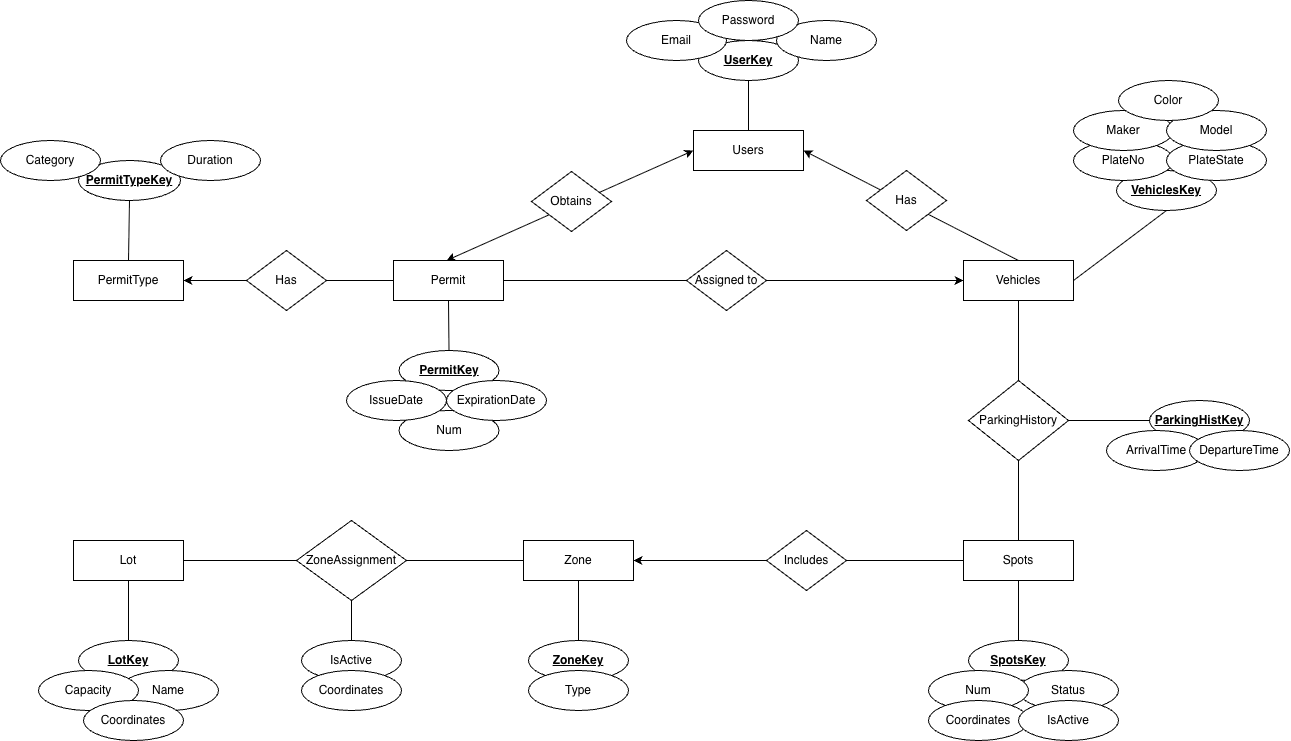

The diagram above was exported from draw.io. Its source (the exported page's mxGraphModel, read from the mxfile embedded in the PNG):
<mxGraphModel dx="849" dy="561" grid="1" gridSize="10" guides="1" tooltips="1" connect="1" arrows="1" fold="1" page="1" pageScale="1" pageWidth="1654" pageHeight="1169" math="0" shadow="0">
  <root>
    <mxCell id="0" />
    <mxCell id="1" parent="0" />
    <mxCell id="FtRLeBaGRkh9iBBNaxjK-1" value="Permit" style="rounded=0;whiteSpace=wrap;html=1;" parent="1" vertex="1">
      <mxGeometry x="573" y="430" width="110" height="40" as="geometry" />
    </mxCell>
    <mxCell id="FtRLeBaGRkh9iBBNaxjK-2" value="PermitType" style="rounded=0;whiteSpace=wrap;html=1;" parent="1" vertex="1">
      <mxGeometry x="253" y="430" width="110" height="40" as="geometry" />
    </mxCell>
    <mxCell id="FtRLeBaGRkh9iBBNaxjK-3" value="Users" style="rounded=0;whiteSpace=wrap;html=1;" parent="1" vertex="1">
      <mxGeometry x="873" y="300" width="110" height="40" as="geometry" />
    </mxCell>
    <mxCell id="FtRLeBaGRkh9iBBNaxjK-4" value="Vehicles" style="rounded=0;whiteSpace=wrap;html=1;" parent="1" vertex="1">
      <mxGeometry x="1143" y="430" width="110" height="40" as="geometry" />
    </mxCell>
    <mxCell id="FtRLeBaGRkh9iBBNaxjK-5" value="Spots" style="rounded=0;whiteSpace=wrap;html=1;" parent="1" vertex="1">
      <mxGeometry x="1143" y="710" width="110" height="40" as="geometry" />
    </mxCell>
    <mxCell id="FtRLeBaGRkh9iBBNaxjK-6" value="Zone" style="rounded=0;whiteSpace=wrap;html=1;" parent="1" vertex="1">
      <mxGeometry x="703" y="710" width="110" height="40" as="geometry" />
    </mxCell>
    <mxCell id="FtRLeBaGRkh9iBBNaxjK-7" value="Lot" style="rounded=0;whiteSpace=wrap;html=1;" parent="1" vertex="1">
      <mxGeometry x="253" y="710" width="110" height="40" as="geometry" />
    </mxCell>
    <mxCell id="FtRLeBaGRkh9iBBNaxjK-10" value="" style="endArrow=classic;html=1;rounded=0;entryX=1;entryY=0.5;entryDx=0;entryDy=0;exitX=0.5;exitY=0;exitDx=0;exitDy=0;" parent="1" source="FtRLeBaGRkh9iBBNaxjK-4" target="FtRLeBaGRkh9iBBNaxjK-3" edge="1">
      <mxGeometry width="50" height="50" relative="1" as="geometry">
        <mxPoint x="1193" y="420" as="sourcePoint" />
        <mxPoint x="1243" y="370" as="targetPoint" />
      </mxGeometry>
    </mxCell>
    <mxCell id="FtRLeBaGRkh9iBBNaxjK-11" value="" style="endArrow=classic;html=1;rounded=0;exitX=1;exitY=0.5;exitDx=0;exitDy=0;entryX=0;entryY=0.5;entryDx=0;entryDy=0;" parent="1" source="FtRLeBaGRkh9iBBNaxjK-1" target="FtRLeBaGRkh9iBBNaxjK-4" edge="1">
      <mxGeometry width="50" height="50" relative="1" as="geometry">
        <mxPoint x="923" y="450" as="sourcePoint" />
        <mxPoint x="973" y="400" as="targetPoint" />
      </mxGeometry>
    </mxCell>
    <mxCell id="FtRLeBaGRkh9iBBNaxjK-12" value="" style="endArrow=classic;html=1;rounded=0;exitX=0;exitY=0.5;exitDx=0;exitDy=0;entryX=1;entryY=0.5;entryDx=0;entryDy=0;" parent="1" source="FtRLeBaGRkh9iBBNaxjK-1" target="FtRLeBaGRkh9iBBNaxjK-2" edge="1">
      <mxGeometry width="50" height="50" relative="1" as="geometry">
        <mxPoint x="513" y="450" as="sourcePoint" />
        <mxPoint x="563" y="400" as="targetPoint" />
      </mxGeometry>
    </mxCell>
    <mxCell id="FtRLeBaGRkh9iBBNaxjK-13" value="" style="endArrow=none;html=1;rounded=0;exitX=0.5;exitY=0;exitDx=0;exitDy=0;entryX=0.5;entryY=1;entryDx=0;entryDy=0;" parent="1" source="FtRLeBaGRkh9iBBNaxjK-5" target="FtRLeBaGRkh9iBBNaxjK-4" edge="1">
      <mxGeometry width="50" height="50" relative="1" as="geometry">
        <mxPoint x="1156" y="520" as="sourcePoint" />
        <mxPoint x="1206" y="470" as="targetPoint" />
      </mxGeometry>
    </mxCell>
    <mxCell id="FtRLeBaGRkh9iBBNaxjK-14" value="" style="endArrow=none;html=1;rounded=0;exitX=1;exitY=0.5;exitDx=0;exitDy=0;entryX=0;entryY=0.5;entryDx=0;entryDy=0;" parent="1" source="FtRLeBaGRkh9iBBNaxjK-7" target="FtRLeBaGRkh9iBBNaxjK-6" edge="1">
      <mxGeometry width="50" height="50" relative="1" as="geometry">
        <mxPoint x="766" y="670" as="sourcePoint" />
        <mxPoint x="816" y="620" as="targetPoint" />
      </mxGeometry>
    </mxCell>
    <mxCell id="FtRLeBaGRkh9iBBNaxjK-15" value="" style="endArrow=classic;html=1;rounded=0;exitX=0;exitY=0.5;exitDx=0;exitDy=0;" parent="1" source="FtRLeBaGRkh9iBBNaxjK-5" target="FtRLeBaGRkh9iBBNaxjK-6" edge="1">
      <mxGeometry width="50" height="50" relative="1" as="geometry">
        <mxPoint x="766" y="670" as="sourcePoint" />
        <mxPoint x="816" y="620" as="targetPoint" />
      </mxGeometry>
    </mxCell>
    <mxCell id="FtRLeBaGRkh9iBBNaxjK-16" value="&lt;b&gt;&lt;u&gt;PermitTypeKey&lt;/u&gt;&lt;/b&gt;" style="ellipse;whiteSpace=wrap;html=1;" parent="1" vertex="1">
      <mxGeometry x="258" y="330" width="102" height="40" as="geometry" />
    </mxCell>
    <mxCell id="FtRLeBaGRkh9iBBNaxjK-17" value="Category" style="ellipse;whiteSpace=wrap;html=1;" parent="1" vertex="1">
      <mxGeometry x="180" y="310" width="100" height="40" as="geometry" />
    </mxCell>
    <mxCell id="FtRLeBaGRkh9iBBNaxjK-18" value="Duration" style="ellipse;whiteSpace=wrap;html=1;" parent="1" vertex="1">
      <mxGeometry x="340" y="310" width="100" height="40" as="geometry" />
    </mxCell>
    <mxCell id="FtRLeBaGRkh9iBBNaxjK-19" value="" style="endArrow=none;html=1;rounded=0;exitX=0.5;exitY=0;exitDx=0;exitDy=0;entryX=0.5;entryY=1;entryDx=0;entryDy=0;" parent="1" source="FtRLeBaGRkh9iBBNaxjK-2" target="FtRLeBaGRkh9iBBNaxjK-16" edge="1">
      <mxGeometry width="50" height="50" relative="1" as="geometry">
        <mxPoint x="506" y="500" as="sourcePoint" />
        <mxPoint x="556" y="450" as="targetPoint" />
      </mxGeometry>
    </mxCell>
    <mxCell id="FtRLeBaGRkh9iBBNaxjK-20" value="&lt;b&gt;&lt;u&gt;PermitKey&lt;/u&gt;&lt;/b&gt;" style="ellipse;whiteSpace=wrap;html=1;" parent="1" vertex="1">
      <mxGeometry x="578.5" y="520" width="100" height="40" as="geometry" />
    </mxCell>
    <mxCell id="FtRLeBaGRkh9iBBNaxjK-24" value="Num" style="ellipse;whiteSpace=wrap;html=1;" parent="1" vertex="1">
      <mxGeometry x="578.5" y="580" width="100" height="40" as="geometry" />
    </mxCell>
    <mxCell id="FtRLeBaGRkh9iBBNaxjK-25" value="IssueDate" style="ellipse;whiteSpace=wrap;html=1;" parent="1" vertex="1">
      <mxGeometry x="526" y="550" width="100" height="40" as="geometry" />
    </mxCell>
    <mxCell id="FtRLeBaGRkh9iBBNaxjK-26" value="ExpirationDate" style="ellipse;whiteSpace=wrap;html=1;" parent="1" vertex="1">
      <mxGeometry x="626" y="550" width="100" height="40" as="geometry" />
    </mxCell>
    <mxCell id="FtRLeBaGRkh9iBBNaxjK-27" value="" style="endArrow=none;html=1;rounded=0;exitX=0.5;exitY=0;exitDx=0;exitDy=0;entryX=0.5;entryY=1;entryDx=0;entryDy=0;" parent="1" source="FtRLeBaGRkh9iBBNaxjK-20" target="FtRLeBaGRkh9iBBNaxjK-1" edge="1">
      <mxGeometry width="50" height="50" relative="1" as="geometry">
        <mxPoint x="606" y="500" as="sourcePoint" />
        <mxPoint x="656" y="450" as="targetPoint" />
      </mxGeometry>
    </mxCell>
    <mxCell id="FtRLeBaGRkh9iBBNaxjK-28" value="&lt;u&gt;&lt;b&gt;UserKey&lt;/b&gt;&lt;/u&gt;" style="ellipse;whiteSpace=wrap;html=1;" parent="1" vertex="1">
      <mxGeometry x="878" y="210" width="100" height="40" as="geometry" />
    </mxCell>
    <mxCell id="FtRLeBaGRkh9iBBNaxjK-29" value="Name&lt;span style=&quot;color: rgba(0, 0, 0, 0); font-family: monospace; font-size: 0px; text-align: start; text-wrap-mode: nowrap;&quot;&gt;%3CmxGraphModel%3E%3Croot%3E%3CmxCell%20id%3D%220%22%2F%3E%3CmxCell%20id%3D%221%22%20parent%3D%220%22%2F%3E%3CmxCell%20id%3D%222%22%20value%3D%22P_ExpirationDate%22%20style%3D%22ellipse%3BwhiteSpace%3Dwrap%3Bhtml%3D1%3B%22%20vertex%3D%221%22%20parent%3D%221%22%3E%3CmxGeometry%20x%3D%22745.5%22%20y%3D%22710%22%20width%3D%22100%22%20height%3D%2240%22%20as%3D%22geometry%22%2F%3E%3C%2FmxCell%3E%3C%2Froot%3E%3C%2FmxGraphModel%3E&lt;/span&gt;" style="ellipse;whiteSpace=wrap;html=1;" parent="1" vertex="1">
      <mxGeometry x="956" y="190" width="100" height="40" as="geometry" />
    </mxCell>
    <mxCell id="FtRLeBaGRkh9iBBNaxjK-30" value="Email&lt;span style=&quot;color: rgba(0, 0, 0, 0); font-family: monospace; font-size: 0px; text-align: start; text-wrap-mode: nowrap;&quot;&gt;%3CmxGraphModel%3E%3Croot%3E%3CmxCell%20id%3D%220%22%2F%3E%3CmxCell%20id%3D%221%22%20parent%3D%220%22%2F%3E%3CmxCell%20id%3D%222%22%20value%3D%22P_ExpirationDate%22%20style%3D%22ellipse%3BwhiteSpace%3Dwrap%3Bhtml%3D1%3B%22%20vertex%3D%221%22%20parent%3D%221%22%3E%3CmxGeometry%20x%3D%22745.5%22%20y%3D%22710%22%20width%3D%22100%22%20height%3D%2240%22%20as%3D%22geometry%22%2F%3E%3C%2FmxCell%3E%3C%2Froot%3E%3C%2FmxGraphModel%3E&lt;/span&gt;" style="ellipse;whiteSpace=wrap;html=1;" parent="1" vertex="1">
      <mxGeometry x="806" y="190" width="100" height="40" as="geometry" />
    </mxCell>
    <mxCell id="FtRLeBaGRkh9iBBNaxjK-31" value="" style="endArrow=none;html=1;rounded=0;exitX=0.5;exitY=0;exitDx=0;exitDy=0;entryX=0.5;entryY=1;entryDx=0;entryDy=0;" parent="1" source="FtRLeBaGRkh9iBBNaxjK-3" target="FtRLeBaGRkh9iBBNaxjK-28" edge="1">
      <mxGeometry width="50" height="50" relative="1" as="geometry">
        <mxPoint x="886" y="300" as="sourcePoint" />
        <mxPoint x="936" y="250" as="targetPoint" />
      </mxGeometry>
    </mxCell>
    <mxCell id="FtRLeBaGRkh9iBBNaxjK-33" value="&lt;u&gt;&lt;b&gt;VehiclesKey&lt;/b&gt;&lt;/u&gt;" style="ellipse;whiteSpace=wrap;html=1;" parent="1" vertex="1">
      <mxGeometry x="1296" y="340" width="100" height="40" as="geometry" />
    </mxCell>
    <mxCell id="FtRLeBaGRkh9iBBNaxjK-34" value="PlateNo" style="ellipse;whiteSpace=wrap;html=1;" parent="1" vertex="1">
      <mxGeometry x="1253" y="310" width="100" height="40" as="geometry" />
    </mxCell>
    <mxCell id="FtRLeBaGRkh9iBBNaxjK-36" value="PlateState" style="ellipse;whiteSpace=wrap;html=1;" parent="1" vertex="1">
      <mxGeometry x="1346" y="310" width="100" height="40" as="geometry" />
    </mxCell>
    <mxCell id="FtRLeBaGRkh9iBBNaxjK-37" value="Maker" style="ellipse;whiteSpace=wrap;html=1;" parent="1" vertex="1">
      <mxGeometry x="1253" y="280" width="100" height="40" as="geometry" />
    </mxCell>
    <mxCell id="FtRLeBaGRkh9iBBNaxjK-38" value="Model" style="ellipse;whiteSpace=wrap;html=1;" parent="1" vertex="1">
      <mxGeometry x="1346" y="280" width="100" height="40" as="geometry" />
    </mxCell>
    <mxCell id="FtRLeBaGRkh9iBBNaxjK-39" value="Color" style="ellipse;whiteSpace=wrap;html=1;" parent="1" vertex="1">
      <mxGeometry x="1298" y="250" width="100" height="40" as="geometry" />
    </mxCell>
    <mxCell id="FtRLeBaGRkh9iBBNaxjK-41" value="" style="endArrow=none;html=1;rounded=0;exitX=1;exitY=0.5;exitDx=0;exitDy=0;entryX=0.5;entryY=1;entryDx=0;entryDy=0;" parent="1" source="FtRLeBaGRkh9iBBNaxjK-4" target="FtRLeBaGRkh9iBBNaxjK-33" edge="1">
      <mxGeometry width="50" height="50" relative="1" as="geometry">
        <mxPoint x="1346" y="420" as="sourcePoint" />
        <mxPoint x="1396" y="370" as="targetPoint" />
      </mxGeometry>
    </mxCell>
    <mxCell id="FtRLeBaGRkh9iBBNaxjK-42" value="&lt;u&gt;&lt;b&gt;SpotsKey&lt;/b&gt;&lt;/u&gt;" style="ellipse;whiteSpace=wrap;html=1;" parent="1" vertex="1">
      <mxGeometry x="1148" y="810" width="100" height="40" as="geometry" />
    </mxCell>
    <mxCell id="FtRLeBaGRkh9iBBNaxjK-44" value="Status" style="ellipse;whiteSpace=wrap;html=1;" parent="1" vertex="1">
      <mxGeometry x="1198" y="840" width="100" height="40" as="geometry" />
    </mxCell>
    <mxCell id="FtRLeBaGRkh9iBBNaxjK-45" value="Num" style="ellipse;whiteSpace=wrap;html=1;" parent="1" vertex="1">
      <mxGeometry x="1108" y="840" width="100" height="40" as="geometry" />
    </mxCell>
    <mxCell id="FtRLeBaGRkh9iBBNaxjK-46" value="Coordinates" style="ellipse;whiteSpace=wrap;html=1;" parent="1" vertex="1">
      <mxGeometry x="1108" y="870" width="100" height="40" as="geometry" />
    </mxCell>
    <mxCell id="FtRLeBaGRkh9iBBNaxjK-48" value="" style="endArrow=none;html=1;rounded=0;exitX=0.5;exitY=0;exitDx=0;exitDy=0;entryX=0.5;entryY=1;entryDx=0;entryDy=0;" parent="1" source="FtRLeBaGRkh9iBBNaxjK-42" target="FtRLeBaGRkh9iBBNaxjK-5" edge="1">
      <mxGeometry width="50" height="50" relative="1" as="geometry">
        <mxPoint x="1116" y="770" as="sourcePoint" />
        <mxPoint x="1166" y="720" as="targetPoint" />
      </mxGeometry>
    </mxCell>
    <mxCell id="FtRLeBaGRkh9iBBNaxjK-49" value="&lt;u&gt;&lt;b&gt;ZoneKey&lt;/b&gt;&lt;/u&gt;" style="ellipse;whiteSpace=wrap;html=1;" parent="1" vertex="1">
      <mxGeometry x="708" y="810" width="100" height="40" as="geometry" />
    </mxCell>
    <mxCell id="FtRLeBaGRkh9iBBNaxjK-51" value="Type" style="ellipse;whiteSpace=wrap;html=1;" parent="1" vertex="1">
      <mxGeometry x="708" y="840" width="100" height="40" as="geometry" />
    </mxCell>
    <mxCell id="FtRLeBaGRkh9iBBNaxjK-52" value="" style="endArrow=none;html=1;rounded=0;exitX=0.5;exitY=0;exitDx=0;exitDy=0;entryX=0.5;entryY=1;entryDx=0;entryDy=0;" parent="1" source="FtRLeBaGRkh9iBBNaxjK-49" target="FtRLeBaGRkh9iBBNaxjK-6" edge="1">
      <mxGeometry width="50" height="50" relative="1" as="geometry">
        <mxPoint x="886" y="820" as="sourcePoint" />
        <mxPoint x="936" y="770" as="targetPoint" />
      </mxGeometry>
    </mxCell>
    <mxCell id="FtRLeBaGRkh9iBBNaxjK-53" value="&lt;u&gt;&lt;b&gt;LotKey&lt;/b&gt;&lt;/u&gt;" style="ellipse;whiteSpace=wrap;html=1;" parent="1" vertex="1">
      <mxGeometry x="258" y="810" width="100" height="40" as="geometry" />
    </mxCell>
    <mxCell id="FtRLeBaGRkh9iBBNaxjK-54" value="Name" style="ellipse;whiteSpace=wrap;html=1;" parent="1" vertex="1">
      <mxGeometry x="298" y="840" width="100" height="40" as="geometry" />
    </mxCell>
    <mxCell id="FtRLeBaGRkh9iBBNaxjK-55" value="Capacity" style="ellipse;whiteSpace=wrap;html=1;" parent="1" vertex="1">
      <mxGeometry x="218" y="840" width="100" height="40" as="geometry" />
    </mxCell>
    <mxCell id="FtRLeBaGRkh9iBBNaxjK-56" value="" style="endArrow=none;html=1;rounded=0;exitX=0.5;exitY=0;exitDx=0;exitDy=0;entryX=0.5;entryY=1;entryDx=0;entryDy=0;" parent="1" source="FtRLeBaGRkh9iBBNaxjK-53" target="FtRLeBaGRkh9iBBNaxjK-7" edge="1">
      <mxGeometry width="50" height="50" relative="1" as="geometry">
        <mxPoint x="486" y="820" as="sourcePoint" />
        <mxPoint x="536" y="770" as="targetPoint" />
      </mxGeometry>
    </mxCell>
    <mxCell id="FtRLeBaGRkh9iBBNaxjK-57" value="ParkingHistory" style="rhombus;whiteSpace=wrap;html=1;" parent="1" vertex="1">
      <mxGeometry x="1148" y="550" width="100" height="80" as="geometry" />
    </mxCell>
    <mxCell id="FtRLeBaGRkh9iBBNaxjK-59" value="&lt;u&gt;&lt;b&gt;ParkingHistKey&lt;/b&gt;&lt;/u&gt;" style="ellipse;whiteSpace=wrap;html=1;" parent="1" vertex="1">
      <mxGeometry x="1329" y="570" width="100" height="40" as="geometry" />
    </mxCell>
    <mxCell id="FtRLeBaGRkh9iBBNaxjK-61" value="ArrivalTime" style="ellipse;whiteSpace=wrap;html=1;" parent="1" vertex="1">
      <mxGeometry x="1286" y="600" width="100" height="40" as="geometry" />
    </mxCell>
    <mxCell id="FtRLeBaGRkh9iBBNaxjK-62" value="DepartureTime" style="ellipse;whiteSpace=wrap;html=1;" parent="1" vertex="1">
      <mxGeometry x="1369" y="600" width="100" height="40" as="geometry" />
    </mxCell>
    <mxCell id="FtRLeBaGRkh9iBBNaxjK-63" value="" style="endArrow=none;html=1;rounded=0;exitX=1;exitY=0.5;exitDx=0;exitDy=0;entryX=0;entryY=0.5;entryDx=0;entryDy=0;" parent="1" source="FtRLeBaGRkh9iBBNaxjK-57" target="FtRLeBaGRkh9iBBNaxjK-59" edge="1">
      <mxGeometry width="50" height="50" relative="1" as="geometry">
        <mxPoint x="1226" y="690" as="sourcePoint" />
        <mxPoint x="1276" y="640" as="targetPoint" />
      </mxGeometry>
    </mxCell>
    <mxCell id="FtRLeBaGRkh9iBBNaxjK-64" value="ZoneAssignment" style="rhombus;whiteSpace=wrap;html=1;" parent="1" vertex="1">
      <mxGeometry x="476" y="690" width="110" height="80" as="geometry" />
    </mxCell>
    <mxCell id="FtRLeBaGRkh9iBBNaxjK-66" value="IsActive" style="ellipse;whiteSpace=wrap;html=1;" parent="1" vertex="1">
      <mxGeometry x="481" y="810" width="100" height="40" as="geometry" />
    </mxCell>
    <mxCell id="FtRLeBaGRkh9iBBNaxjK-67" value="" style="endArrow=none;html=1;rounded=0;exitX=0.5;exitY=0;exitDx=0;exitDy=0;entryX=0.5;entryY=1;entryDx=0;entryDy=0;" parent="1" source="FtRLeBaGRkh9iBBNaxjK-66" target="FtRLeBaGRkh9iBBNaxjK-64" edge="1">
      <mxGeometry width="50" height="50" relative="1" as="geometry">
        <mxPoint x="436" y="820" as="sourcePoint" />
        <mxPoint x="486" y="770" as="targetPoint" />
      </mxGeometry>
    </mxCell>
    <mxCell id="FtRLeBaGRkh9iBBNaxjK-70" value="Assigned to" style="rhombus;whiteSpace=wrap;html=1;" parent="1" vertex="1">
      <mxGeometry x="866" y="420" width="80" height="60" as="geometry" />
    </mxCell>
    <mxCell id="FtRLeBaGRkh9iBBNaxjK-71" value="Includes" style="rhombus;whiteSpace=wrap;html=1;" parent="1" vertex="1">
      <mxGeometry x="946" y="700" width="80" height="60" as="geometry" />
    </mxCell>
    <mxCell id="FtRLeBaGRkh9iBBNaxjK-73" value="Has" style="rhombus;whiteSpace=wrap;html=1;" parent="1" vertex="1">
      <mxGeometry x="1046" y="340" width="80" height="60" as="geometry" />
    </mxCell>
    <mxCell id="FtRLeBaGRkh9iBBNaxjK-74" value="Has" style="rhombus;whiteSpace=wrap;html=1;" parent="1" vertex="1">
      <mxGeometry x="426" y="420" width="80" height="60" as="geometry" />
    </mxCell>
    <mxCell id="SSXoAvytIEPKYtAtLlce-1" value="Password" style="ellipse;whiteSpace=wrap;html=1;" parent="1" vertex="1">
      <mxGeometry x="878" y="170" width="100" height="40" as="geometry" />
    </mxCell>
    <mxCell id="hOKL0fAiSbcypXOIFaUh-1" value="IsActive" style="ellipse;whiteSpace=wrap;html=1;" vertex="1" parent="1">
      <mxGeometry x="1198" y="870" width="100" height="40" as="geometry" />
    </mxCell>
    <mxCell id="hOKL0fAiSbcypXOIFaUh-2" value="Coordinates" style="ellipse;whiteSpace=wrap;html=1;" vertex="1" parent="1">
      <mxGeometry x="481" y="840" width="100" height="40" as="geometry" />
    </mxCell>
    <mxCell id="hOKL0fAiSbcypXOIFaUh-3" value="Coordinates" style="ellipse;whiteSpace=wrap;html=1;" vertex="1" parent="1">
      <mxGeometry x="263" y="870" width="100" height="40" as="geometry" />
    </mxCell>
    <mxCell id="hOKL0fAiSbcypXOIFaUh-4" value="" style="endArrow=classic;startArrow=classic;html=1;rounded=0;entryX=0;entryY=0.5;entryDx=0;entryDy=0;" edge="1" parent="1" target="FtRLeBaGRkh9iBBNaxjK-3">
      <mxGeometry width="50" height="50" relative="1" as="geometry">
        <mxPoint x="626" y="430" as="sourcePoint" />
        <mxPoint x="676" y="380" as="targetPoint" />
      </mxGeometry>
    </mxCell>
    <mxCell id="hOKL0fAiSbcypXOIFaUh-5" value="Obtains" style="rhombus;whiteSpace=wrap;html=1;" vertex="1" parent="1">
      <mxGeometry x="711" y="341" width="80" height="60" as="geometry" />
    </mxCell>
  </root>
</mxGraphModel>